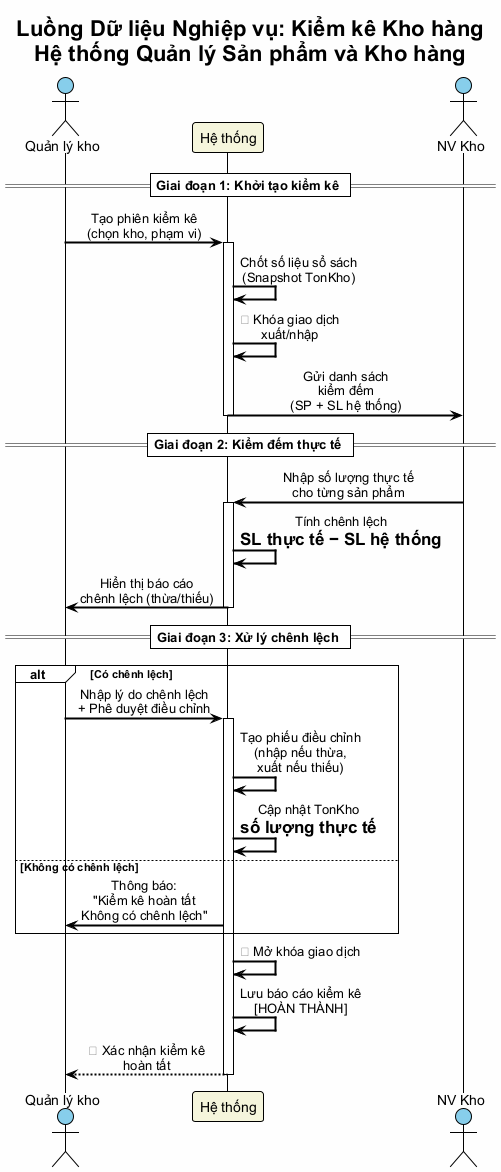

The diagram above was rendered by PlantUML. Its source (embedded in the PNG):
@startuml functional-model-flow-kiem-ke
!theme plain
skinparam defaultFontName "Arial"
skinparam backgroundColor #FEFEFE
skinparam sequenceArrowThickness 2
skinparam sequenceMessageAlign center

title Luồng Dữ liệu Nghiệp vụ: Kiểm kê Kho hàng\nHệ thống Quản lý Sản phẩm và Kho hàng

actor "Quản lý kho" as QLK #87CEEB
participant "Hệ thống" as HT #F5F5DC
actor "NV Kho" as NV_K #87CEEB

== Giai đoạn 1: Khởi tạo kiểm kê ==

QLK -> HT : Tạo phiên kiểm kê\n(chọn kho, phạm vi)
activate HT
HT -> HT : Chốt số liệu sổ sách\n(Snapshot TonKho)
HT -> HT : 🔒 Khóa giao dịch\nxuất/nhập
HT -> NV_K : Gửi danh sách\nkiểm đếm\n(SP + SL hệ thống)
deactivate HT

== Giai đoạn 2: Kiểm đếm thực tế ==

NV_K -> HT : Nhập số lượng thực tế\ncho từng sản phẩm
activate HT
HT -> HT : Tính chênh lệch\n= SL thực tế − SL hệ thống
HT -> QLK : Hiển thị báo cáo\nchênh lệch (thừa/thiếu)
deactivate HT

== Giai đoạn 3: Xử lý chênh lệch ==

alt Có chênh lệch
    QLK -> HT : Nhập lý do chênh lệch\n+ Phê duyệt điều chỉnh
    activate HT
    HT -> HT : Tạo phiếu điều chỉnh\n(nhập nếu thừa,\nxuất nếu thiếu)
    HT -> HT : Cập nhật TonKho\n= số lượng thực tế
else Không có chênh lệch
    HT -> QLK : Thông báo:\n"Kiểm kê hoàn tất\nKhông có chênh lệch"
end

HT -> HT : 🔓 Mở khóa giao dịch
HT -> HT : Lưu báo cáo kiểm kê\n[HOÀN THÀNH]
HT --> QLK : ✅ Xác nhận kiểm kê\nhoàn tất
deactivate HT

@enduml